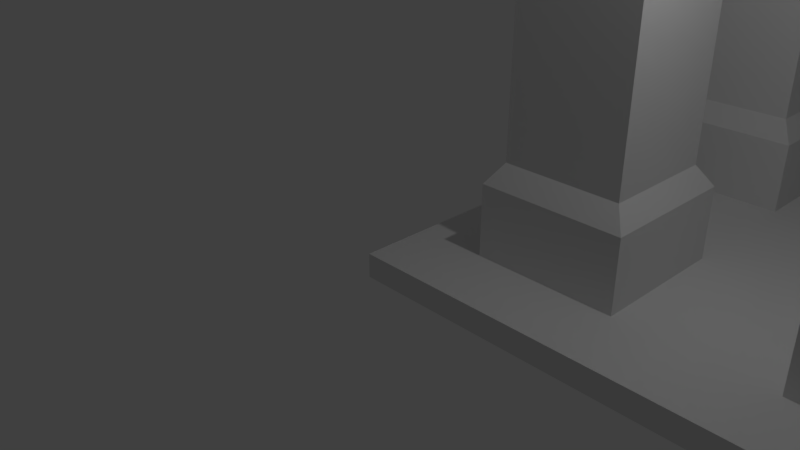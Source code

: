 # Source: platform_four_pillars.blend  (saved by Blender 2.79.0; exported with 4.5.12 LTS)
import bpy
from mathutils import Matrix  # noqa: F401  (used for matrix-valued properties, if any)

bpy.ops.wm.read_factory_settings(use_empty=True)
scene = bpy.context.scene
scene.name = 'Scene'

# ---- collections
col_collection_1 = bpy.data.collections.new('Collection 1'); scene.collection.children.link(col_collection_1)

# ---- materials (node trees are filled in below, after node groups)
mat_material = bpy.data.materials.new('Material')
mat_material.alpha_threshold = 0.0
mat_material.use_transparent_shadow = False
mat_material.roughness = 0.5
mat_material.line_color = (0.0, 0.0, 0.0, 1.0)
mat_groundmaterial = bpy.data.materials.new('GroundMaterial')
mat_groundmaterial.alpha_threshold = 0.0
mat_groundmaterial.use_transparent_shadow = False
mat_groundmaterial.roughness = 0.5

# ---- material node trees

# ---- world
world_world = bpy.data.worlds.new('World'); scene.world = world_world
world_world.color = (0.05088, 0.05088, 0.05088)
world_world.use_sun_shadow = False
world_world.sun_shadow_jitter_overblur = 0.0
world_world.cycles.sampling_method = 'MANUAL'

# ---- cameras
cam_camera = bpy.data.cameras.new('Camera')
cam_camera.clip_end = 100.0
cam_camera.lens = 35.0
cam_camera.sensor_width = 32.0
cam_camera.sensor_height = 18.0
cam_camera.ortho_scale = 7.314
cam_camera.dof.focus_distance = 0.0
cam_camera.dof.aperture_fstop = 128.0

# ---- lights
light_lamp = bpy.data.lights.new('Lamp', 'POINT')
light_lamp.transmission_factor = 0.0
light_lamp.cutoff_distance = 30.0
light_lamp.energy = 100.0
light_lamp.shadow_buffer_clip_start = 1.001
light_lamp.shadow_soft_size = 0.1
light_lamp.shadow_maximum_resolution = 0.006
light_lamp.use_absolute_resolution = True

# ---- meshes
me_cube = bpy.data.meshes.new('Cube')
me_cube.from_pydata([(8.0, 8.0, 0.6594), (8.0, 0.0, 0.6594), (0.0, 0.0, 0.6594), (4.768e-07, 8.0, 0.6594), (8.0, 8.0, 1.0), (8.0, -9.537e-07, 1.0), (0.0, 4.768e-07, 1.0), (0.0, 8.0, 1.0), (7.0, 8.0, 0.6594), (6.0, 8.0, 0.6594), (5.0, 8.0, 0.6594), (4.0, 8.0, 0.6594), (3.0, 8.0, 0.6594), (2.0, 8.0, 0.6594), (1.0, 8.0, 0.6594), (7.0, 0.0, 0.6594), (6.0, 0.0, 0.6594), (5.0, 0.0, 0.6594), (4.0, 0.0, 0.6594), (3.0, 0.0, 0.6594), (2.0, 0.0, 0.6594), (1.0, 0.0, 0.6594), (7.0, 8.0, 1.0), (6.0, 8.0, 1.0), (5.0, 8.0, 1.0), (4.0, 8.0, 1.0), (3.0, 8.0, 1.0), (2.0, 8.0, 1.0), (1.0, 8.0, 1.0), (7.0, -7.749e-07, 1.0), (6.0, -5.96e-07, 1.0), (5.0, -4.172e-07, 1.0), (4.0, -2.384e-07, 1.0), (3.0, -5.96e-08, 1.0), (2.0, 1.192e-07, 1.0), (1.0, 2.98e-07, 1.0), (8.0, 7.0, 0.6594), (8.0, 6.0, 0.6594), (8.0, 5.0, 0.6594), (8.0, 4.0, 0.6594), (8.0, 3.0, 0.6594), (8.0, 2.0, 0.6594), (8.0, 1.0, 0.6594), (5.96e-08, 1.0, 0.6594), (1.192e-07, 2.0, 0.6594), (1.788e-07, 3.0, 0.6594), (2.384e-07, 4.0, 0.6594), (2.98e-07, 5.0, 0.6594), (3.576e-07, 6.0, 0.6594), (4.172e-07, 7.0, 0.6594), (8.0, 7.0, 1.0), (8.0, 6.0, 1.0), (8.0, 5.0, 1.0), (8.0, 4.0, 1.0), (8.0, 3.0, 1.0), (8.0, 2.0, 1.0), (8.0, 1.0, 1.0), (0.0, 1.0, 1.0), (0.0, 2.0, 1.0), (0.0, 3.0, 1.0), (0.0, 4.0, 1.0), (0.0, 5.0, 1.0), (0.0, 6.0, 1.0), (0.0, 7.0, 1.0), (7.0, 7.0, 1.0), (7.0, 6.0, 1.0), (7.0, 5.0, 1.0), (7.0, 4.0, 1.0), (7.0, 3.0, 1.0), (7.0, 2.0, 1.0), (7.0, 1.0, 1.0), (6.0, 7.0, 1.0), (6.808, 2.808, 2.285), (6.0, 5.0, 1.0), (6.0, 4.0, 1.0), (6.0, 3.0, 1.0), (6.808, 5.192, 2.285), (6.0, 1.0, 1.0), (5.0, 7.0, 1.0), (5.0, 6.0, 1.0), (5.0, 5.0, 1.0), (5.0, 4.0, 1.0), (5.0, 3.0, 1.0), (5.0, 2.0, 1.0), (5.0, 1.0, 1.0), (4.0, 7.0, 1.0), (4.0, 6.0, 1.0), (4.0, 5.0, 1.0), (4.0, 4.0, 1.0), (4.0, 3.0, 1.0), (4.0, 2.0, 1.0), (4.0, 1.0, 1.0), (3.0, 7.0, 1.0), (3.0, 6.0, 1.0), (3.0, 5.0, 1.0), (3.0, 4.0, 1.0), (3.0, 3.0, 1.0), (3.0, 2.0, 1.0), (3.0, 1.0, 1.0), (2.0, 7.0, 1.0), (6.808, 6.0, 2.285), (2.0, 5.0, 1.0), (2.0, 4.0, 1.0), (2.0, 3.0, 1.0), (6.808, 6.808, 2.285), (2.0, 1.0, 1.0), (1.0, 7.0, 1.0), (1.0, 6.0, 1.0), (1.0, 5.0, 1.0), (1.0, 4.0, 1.0), (1.0, 3.0, 1.0), (1.0, 2.0, 1.0), (1.0, 1.0, 1.0), (7.0, 7.0, 2.0), (7.0, 6.0, 2.0), (7.0, 5.0, 2.0), (7.0, 3.0, 2.0), (7.0, 2.0, 2.0), (7.0, 1.0, 2.0), (6.0, 7.0, 2.0), (6.808, 2.808, 6.285), (6.0, 5.0, 2.0), (6.0, 3.0, 2.0), (6.808, 5.192, 6.285), (6.0, 1.0, 2.0), (5.0, 7.0, 2.0), (5.0, 6.0, 2.0), (5.0, 5.0, 2.0), (5.0, 3.0, 2.0), (5.0, 2.0, 2.0), (5.0, 1.0, 2.0), (3.0, 7.0, 2.0), (3.0, 6.0, 2.0), (3.0, 5.0, 2.0), (3.0, 3.0, 2.0), (3.0, 2.0, 2.0), (3.0, 1.0, 2.0), (2.0, 7.0, 2.0), (6.808, 6.0, 6.285), (2.0, 5.0, 2.0), (2.0, 3.0, 2.0), (6.808, 6.808, 6.285), (2.0, 1.0, 2.0), (1.0, 7.0, 2.0), (1.0, 6.0, 2.0), (1.0, 5.0, 2.0), (1.0, 3.0, 2.0), (1.0, 2.0, 2.0), (1.0, 1.0, 2.0), (6.808, 2.0, 2.285), (6.808, 1.192, 2.285), (6.0, 6.808, 2.285), (6.0, 5.192, 2.285), (6.0, 2.808, 2.285), (6.0, 1.192, 2.285), (5.192, 6.808, 2.285), (5.192, 6.0, 2.285), (5.192, 5.192, 2.285), (5.192, 2.808, 2.285), (5.192, 2.0, 2.285), (5.192, 1.192, 2.285), (2.808, 6.808, 2.285), (2.808, 6.0, 2.285), (2.808, 5.192, 2.285), (2.808, 2.808, 2.285), (2.808, 2.0, 2.285), (2.808, 1.192, 2.285), (2.0, 6.808, 2.285), (2.0, 5.192, 2.285), (2.0, 2.808, 2.285), (2.0, 1.192, 2.285), (1.192, 6.808, 2.285), (1.192, 6.0, 2.285), (1.192, 5.192, 2.285), (1.192, 2.808, 2.285), (1.192, 2.0, 2.285), (1.192, 1.192, 2.285), (6.808, 2.0, 6.285), (6.808, 1.192, 6.285), (6.0, 6.808, 6.285), (6.0, 5.192, 6.285), (6.0, 2.808, 6.285), (6.0, 1.192, 6.285), (5.192, 6.808, 6.285), (5.192, 6.0, 6.285), (5.192, 5.192, 6.285), (5.192, 2.808, 6.285), (5.192, 2.0, 6.285), (5.192, 1.192, 6.285), (2.808, 6.808, 6.285), (2.808, 6.0, 6.285), (2.808, 5.192, 6.285), (2.808, 2.808, 6.285), (2.808, 2.0, 6.285), (2.808, 1.192, 6.285), (2.0, 6.808, 6.285), (2.0, 5.192, 6.285), (2.0, 2.808, 6.285), (2.0, 1.192, 6.285), (1.192, 6.808, 6.285), (1.192, 6.0, 6.285), (1.192, 5.192, 6.285), (1.192, 2.808, 6.285), (1.192, 2.0, 6.285), (1.192, 1.192, 6.285)], [], [(112, 57, 6, 35), (42, 56, 5, 1), (21, 35, 6, 2), (49, 63, 7, 3), (28, 14, 3, 7), (4, 0, 8, 22), (22, 8, 9, 23), (23, 9, 10, 24), (24, 10, 11, 25), (25, 11, 12, 26), (26, 12, 13, 27), (27, 13, 14, 28), (1, 5, 29, 15), (15, 29, 30, 16), (16, 30, 31, 17), (17, 31, 32, 18), (18, 32, 33, 19), (19, 33, 34, 20), (20, 34, 35, 21), (56, 70, 29, 5), (70, 77, 30, 29), (77, 84, 31, 30), (84, 91, 32, 31), (91, 98, 33, 32), (98, 105, 34, 33), (105, 112, 35, 34), (27, 28, 106, 99), (70, 69, 117, 118), (82, 83, 129, 128), (101, 108, 109, 102), (102, 109, 110, 103), (73, 66, 115, 121), (69, 68, 116, 117), (26, 27, 99, 92), (101, 94, 133, 139), (107, 108, 145, 144), (94, 101, 102, 95), (95, 102, 103, 96), (64, 71, 119, 113), (94, 93, 132, 133), (25, 26, 92, 85), (85, 92, 93, 86), (86, 93, 94, 87), (87, 94, 95, 88), (88, 95, 96, 89), (89, 96, 97, 90), (90, 97, 98, 91), (24, 25, 85, 78), (78, 85, 86, 79), (79, 86, 87, 80), (80, 87, 88, 81), (81, 88, 89, 82), (82, 89, 90, 83), (83, 90, 91, 84), (23, 24, 78, 71), (106, 107, 144, 143), (79, 80, 127, 126), (73, 80, 81, 74), (74, 81, 82, 75), (84, 77, 124, 130), (92, 99, 137, 131), (22, 23, 71, 64), (93, 92, 131, 132), (66, 65, 114, 115), (66, 73, 74, 67), (67, 74, 75, 68), (78, 79, 126, 125), (112, 105, 142, 148), (4, 22, 64, 50), (50, 64, 65, 51), (51, 65, 66, 52), (52, 66, 67, 53), (53, 67, 68, 54), (54, 68, 69, 55), (55, 69, 70, 56), (2, 6, 57, 43), (43, 57, 58, 44), (44, 58, 59, 45), (45, 59, 60, 46), (46, 60, 61, 47), (47, 61, 62, 48), (48, 62, 63, 49), (0, 4, 50, 36), (36, 50, 51, 37), (37, 51, 52, 38), (38, 52, 53, 39), (39, 53, 54, 40), (40, 54, 55, 41), (41, 55, 56, 42), (28, 7, 63, 106), (106, 63, 62, 107), (107, 62, 61, 108), (108, 61, 60, 109), (109, 60, 59, 110), (110, 59, 58, 111), (111, 58, 57, 112), (128, 129, 159, 158), (147, 148, 176, 175), (119, 125, 155, 151), (126, 127, 157, 156), (146, 147, 175, 174), (142, 136, 166, 170), (125, 126, 156, 155), (144, 145, 173, 172), (124, 118, 150, 154), (143, 144, 172, 171), (134, 140, 169, 164), (139, 133, 163, 168), (116, 122, 153, 72), (121, 115, 76, 152), (131, 137, 167, 161), (118, 117, 149, 150), (97, 96, 134, 135), (96, 103, 140, 134), (83, 84, 130, 129), (110, 111, 147, 146), (98, 97, 135, 136), (68, 75, 122, 116), (111, 112, 148, 147), (105, 98, 136, 142), (99, 106, 143, 137), (77, 70, 118, 124), (71, 78, 125, 119), (108, 101, 139, 145), (80, 73, 121, 127), (103, 110, 146, 140), (75, 82, 128, 122), (65, 64, 113, 114), (153, 158, 186, 181), (162, 161, 189, 190), (157, 152, 180, 185), (159, 160, 188, 187), (167, 171, 199, 195), (158, 159, 187, 186), (175, 176, 204, 203), (151, 155, 183, 179), (156, 157, 185, 184), (174, 175, 203, 202), (170, 166, 194, 198), (155, 156, 184, 183), (172, 173, 201, 200), (154, 150, 178, 182), (171, 172, 200, 199), (164, 169, 197, 192), (137, 143, 171, 167), (129, 130, 160, 159), (127, 121, 152, 157), (132, 131, 161, 162), (122, 128, 158, 153), (145, 139, 168, 173), (133, 132, 162, 163), (114, 113, 104, 100), (140, 146, 174, 169), (135, 134, 164, 165), (130, 124, 154, 160), (115, 114, 100, 76), (136, 135, 165, 166), (113, 119, 151, 104), (117, 116, 72, 149), (148, 142, 170, 176), (173, 168, 196, 201), (163, 162, 190, 191), (100, 104, 141, 138), (169, 174, 202, 197), (165, 164, 192, 193), (160, 154, 182, 188), (76, 100, 138, 123), (166, 165, 193, 194), (104, 151, 179, 141), (149, 72, 120, 177), (176, 170, 198, 204), (150, 149, 177, 178), (161, 167, 195, 189), (152, 76, 123, 180), (72, 153, 181, 120), (168, 163, 191, 196)])
_uv = me_cube.uv_layers.new(name='UVMap')
_uv.uv.foreach_set('vector', [0.04537, 0.3166, 0.05119, 0.3166, 0.05119, 0.3225, 0.04537, 0.3225, 0.06282, 0.2643, 0.06282, 0.2663, 0.057, 0.2663, 0.057, 0.2643, 0.06282, 0.2614, 0.06282, 0.2634, 0.057, 0.2634, 0.057, 0.2614, 0.09769, 0.2721, 0.09769, 0.2702, 0.1035, 0.2702, 0.1035, 0.2721, 0.06282, 0.2672, 0.06282, 0.2692, 0.057, 0.2692, 0.057, 0.2672, 0.1035, 0.2672, 0.1035, 0.2692, 0.09769, 0.2692, 0.09769, 0.2672, 0.09769, 0.2672, 0.09769, 0.2692, 0.09188, 0.2692, 0.09188, 0.2672, 0.09188, 0.2672, 0.09188, 0.2692, 0.08606, 0.2692, 0.08606, 0.2672, 0.08606, 0.2672, 0.08606, 0.2692, 0.08025, 0.2692, 0.08025, 0.2672, 0.08025, 0.2672, 0.08025, 0.2692, 0.07444, 0.2692, 0.07444, 0.2672, 0.07444, 0.2672, 0.07444, 0.2692, 0.06863, 0.2692, 0.06863, 0.2672, 0.06863, 0.2672, 0.06863, 0.2692, 0.06282, 0.2692, 0.06282, 0.2672, 0.1035, 0.2614, 0.1035, 0.2634, 0.09769, 0.2634, 0.09769, 0.2614, 0.09769, 0.2614, 0.09769, 0.2634, 0.09188, 0.2634, 0.09188, 0.2614, 0.09188, 0.2614, 0.09188, 0.2634, 0.08606, 0.2634, 0.08606, 0.2614, 0.08606, 0.2614, 0.08606, 0.2634, 0.08025, 0.2634, 0.08025, 0.2614, 0.08025, 0.2614, 0.08025, 0.2634, 0.07444, 0.2634, 0.07444, 0.2614, 0.07444, 0.2614, 0.07444, 0.2634, 0.06863, 0.2634, 0.06863, 0.2614, 0.06863, 0.2614, 0.06863, 0.2634, 0.06282, 0.2634, 0.06282, 0.2614, 0.004696, 0.3166, 0.01051, 0.3166, 0.01051, 0.3225, 0.004696, 0.3225, 0.01051, 0.3166, 0.01632, 0.3166, 0.01632, 0.3225, 0.01051, 0.3225, 0.01632, 0.3166, 0.02213, 0.3166, 0.02213, 0.3225, 0.01632, 0.3225, 0.02213, 0.3166, 0.02794, 0.3166, 0.02794, 0.3225, 0.02213, 0.3225, 0.02794, 0.3166, 0.03375, 0.3166, 0.03375, 0.3225, 0.02794, 0.3225, 0.03375, 0.3166, 0.03956, 0.3166, 0.03956, 0.3225, 0.03375, 0.3225, 0.03956, 0.3166, 0.04537, 0.3166, 0.04537, 0.3225, 0.03956, 0.3225, 0.03956, 0.276, 0.04537, 0.276, 0.04537, 0.2818, 0.03956, 0.2818, 0.1628, 0.3321, 0.1665, 0.3318, 0.169, 0.3388, 0.1601, 0.3388, 0.1678, 0.3228, 0.1641, 0.3233, 0.1624, 0.3166, 0.1703, 0.3167, 0.03956, 0.2934, 0.04537, 0.2934, 0.04537, 0.2992, 0.03956, 0.2992, 0.03956, 0.2992, 0.04537, 0.2992, 0.04537, 0.305, 0.03956, 0.305, 0.1478, 0.3401, 0.1549, 0.3466, 0.1488, 0.3498, 0.1451, 0.3471, 0.1665, 0.3318, 0.1702, 0.3304, 0.1767, 0.3329, 0.169, 0.3388, 0.03375, 0.276, 0.03956, 0.276, 0.03956, 0.2818, 0.03375, 0.2818, 0.1384, 0.3297, 0.1403, 0.3336, 0.1383, 0.34, 0.1312, 0.3327, 0.1419, 0.3237, 0.1382, 0.3255, 0.1312, 0.3229, 0.1394, 0.3166, 0.03375, 0.2934, 0.03956, 0.2934, 0.03956, 0.2992, 0.03375, 0.2992, 0.03375, 0.2992, 0.03956, 0.2992, 0.03956, 0.305, 0.03375, 0.305, 0.1482, 0.3621, 0.1383, 0.3621, 0.141, 0.3551, 0.145, 0.356, 0.1403, 0.3336, 0.1437, 0.3324, 0.1462, 0.3388, 0.1383, 0.34, 0.02794, 0.276, 0.03375, 0.276, 0.03375, 0.2818, 0.02794, 0.2818, 0.02794, 0.2818, 0.03375, 0.2818, 0.03375, 0.2876, 0.02794, 0.2876, 0.02794, 0.2876, 0.03375, 0.2876, 0.03375, 0.2934, 0.02794, 0.2934, 0.02794, 0.2934, 0.03375, 0.2934, 0.03375, 0.2992, 0.02794, 0.2992, 0.02794, 0.2992, 0.03375, 0.2992, 0.03375, 0.305, 0.02794, 0.305, 0.02794, 0.305, 0.03375, 0.305, 0.03375, 0.3108, 0.02794, 0.3108, 0.02794, 0.3108, 0.03375, 0.3108, 0.03375, 0.3166, 0.02794, 0.3166, 0.02213, 0.276, 0.02794, 0.276, 0.02794, 0.2818, 0.02213, 0.2818, 0.02213, 0.2818, 0.02794, 0.2818, 0.02794, 0.2876, 0.02213, 0.2876, 0.02213, 0.2876, 0.02794, 0.2876, 0.02794, 0.2934, 0.02213, 0.2934, 0.02213, 0.2934, 0.02794, 0.2934, 0.02794, 0.2992, 0.02213, 0.2992, 0.02213, 0.2992, 0.02794, 0.2992, 0.02794, 0.305, 0.02213, 0.305, 0.02213, 0.305, 0.02794, 0.305, 0.02794, 0.3108, 0.02213, 0.3108, 0.02213, 0.3108, 0.02794, 0.3108, 0.02794, 0.3166, 0.02213, 0.3166, 0.01632, 0.276, 0.02213, 0.276, 0.02213, 0.2818, 0.01632, 0.2818, 0.1458, 0.3235, 0.1419, 0.3237, 0.1394, 0.3166, 0.1487, 0.3171, 0.1327, 0.3463, 0.1379, 0.3401, 0.1411, 0.3462, 0.1391, 0.3493, 0.01632, 0.2934, 0.02213, 0.2934, 0.02213, 0.2992, 0.01632, 0.2992, 0.01632, 0.2992, 0.02213, 0.2992, 0.02213, 0.305, 0.01632, 0.305, 0.1606, 0.324, 0.1609, 0.3285, 0.1537, 0.3309, 0.1543, 0.3213, 0.1471, 0.331, 0.147, 0.3273, 0.1537, 0.3253, 0.153, 0.3335, 0.01051, 0.276, 0.01632, 0.276, 0.01632, 0.2818, 0.01051, 0.2818, 0.1437, 0.3324, 0.1471, 0.331, 0.153, 0.3335, 0.1462, 0.3388, 0.1549, 0.3466, 0.1534, 0.3559, 0.147, 0.3529, 0.1488, 0.3498, 0.01051, 0.2934, 0.01632, 0.2934, 0.01632, 0.2992, 0.01051, 0.2992, 0.01051, 0.2992, 0.01632, 0.2992, 0.01632, 0.305, 0.01051, 0.305, 0.1312, 0.3556, 0.1327, 0.3463, 0.1391, 0.3493, 0.1373, 0.3524, 0.1616, 0.3492, 0.1619, 0.3529, 0.1549, 0.3553, 0.1549, 0.3465, 0.004696, 0.276, 0.01051, 0.276, 0.01051, 0.2818, 0.004696, 0.2818, 0.004696, 0.2818, 0.01051, 0.2818, 0.01051, 0.2876, 0.004696, 0.2876, 0.004696, 0.2876, 0.01051, 0.2876, 0.01051, 0.2934, 0.004696, 0.2934, 0.004696, 0.2934, 0.01051, 0.2934, 0.01051, 0.2992, 0.004696, 0.2992, 0.004696, 0.2992, 0.01051, 0.2992, 0.01051, 0.305, 0.004696, 0.305, 0.004696, 0.305, 0.01051, 0.305, 0.01051, 0.3108, 0.004696, 0.3108, 0.004696, 0.3108, 0.01051, 0.3108, 0.01051, 0.3166, 0.004696, 0.3166, 0.057, 0.2721, 0.057, 0.2702, 0.06282, 0.2702, 0.06282, 0.2721, 0.06282, 0.2721, 0.06282, 0.2702, 0.06863, 0.2702, 0.06863, 0.2721, 0.06863, 0.2721, 0.06863, 0.2702, 0.07444, 0.2702, 0.07444, 0.2721, 0.07444, 0.2721, 0.07444, 0.2702, 0.08025, 0.2702, 0.08025, 0.2721, 0.08025, 0.2721, 0.08025, 0.2702, 0.08606, 0.2702, 0.08606, 0.2721, 0.08606, 0.2721, 0.08606, 0.2702, 0.09188, 0.2702, 0.09188, 0.2721, 0.09188, 0.2721, 0.09188, 0.2702, 0.09769, 0.2702, 0.09769, 0.2721, 0.1035, 0.2643, 0.1035, 0.2663, 0.09769, 0.2663, 0.09769, 0.2643, 0.09769, 0.2643, 0.09769, 0.2663, 0.09188, 0.2663, 0.09188, 0.2643, 0.09188, 0.2643, 0.09188, 0.2663, 0.08606, 0.2663, 0.08606, 0.2643, 0.08606, 0.2643, 0.08606, 0.2663, 0.08025, 0.2663, 0.08025, 0.2643, 0.08025, 0.2643, 0.08025, 0.2663, 0.07444, 0.2663, 0.07444, 0.2643, 0.07444, 0.2643, 0.07444, 0.2663, 0.06863, 0.2663, 0.06863, 0.2643, 0.06863, 0.2643, 0.06863, 0.2663, 0.06282, 0.2663, 0.06282, 0.2643, 0.04537, 0.276, 0.05119, 0.276, 0.05119, 0.2818, 0.04537, 0.2818, 0.04537, 0.2818, 0.05119, 0.2818, 0.05119, 0.2876, 0.04537, 0.2876, 0.04537, 0.2876, 0.05119, 0.2876, 0.05119, 0.2934, 0.04537, 0.2934, 0.04537, 0.2934, 0.05119, 0.2934, 0.05119, 0.2992, 0.04537, 0.2992, 0.04537, 0.2992, 0.05119, 0.2992, 0.05119, 0.305, 0.04537, 0.305, 0.04537, 0.305, 0.05119, 0.305, 0.05119, 0.3108, 0.04537, 0.3108, 0.04537, 0.3108, 0.05119, 0.3108, 0.05119, 0.3166, 0.04537, 0.3166, 0.2813, 0.3218, 0.2815, 0.3324, 0.2777, 0.332, 0.2781, 0.3244, 0.3048, 0.3325, 0.3021, 0.3425, 0.2997, 0.3394, 0.3011, 0.332, 0.2918, 0.366, 0.2816, 0.3635, 0.2848, 0.361, 0.2922, 0.3622, 0.2816, 0.353, 0.2841, 0.3428, 0.2866, 0.346, 0.2853, 0.3535, 0.3048, 0.322, 0.3048, 0.3325, 0.3011, 0.332, 0.3016, 0.3245, 0.2919, 0.3427, 0.2817, 0.3404, 0.2848, 0.3379, 0.2923, 0.339, 0.2816, 0.3635, 0.2816, 0.353, 0.2853, 0.3535, 0.2848, 0.361, 0.2816, 0.3558, 0.2789, 0.3659, 0.2765, 0.3627, 0.2778, 0.3553, 0.2685, 0.3428, 0.2583, 0.3403, 0.2615, 0.3378, 0.2689, 0.339, 0.2816, 0.3453, 0.2816, 0.3558, 0.2778, 0.3553, 0.2784, 0.3478, 0.2839, 0.3196, 0.2945, 0.3195, 0.2941, 0.3233, 0.2865, 0.3228, 0.2687, 0.366, 0.2585, 0.3637, 0.2616, 0.3612, 0.2691, 0.3623, 0.2607, 0.3199, 0.271, 0.3195, 0.2707, 0.3233, 0.2632, 0.323, 0.2946, 0.3428, 0.3048, 0.3453, 0.3016, 0.3478, 0.2941, 0.3466, 0.2607, 0.3429, 0.2713, 0.3428, 0.2709, 0.3466, 0.2632, 0.3461, 0.2583, 0.3403, 0.2583, 0.3299, 0.262, 0.3303, 0.2615, 0.3378, 0.1672, 0.3561, 0.1709, 0.3541, 0.177, 0.3566, 0.1699, 0.3628, 0.1709, 0.3541, 0.1704, 0.3505, 0.1771, 0.3487, 0.177, 0.3566, 0.1641, 0.3233, 0.1606, 0.324, 0.1543, 0.3213, 0.1624, 0.3166, 0.1697, 0.347, 0.1652, 0.3473, 0.1628, 0.3401, 0.1724, 0.3407, 0.1632, 0.3566, 0.1672, 0.3561, 0.1699, 0.3628, 0.1608, 0.3631, 0.1702, 0.3304, 0.1697, 0.3265, 0.1765, 0.3238, 0.1767, 0.3329, 0.1652, 0.3473, 0.1616, 0.3492, 0.1549, 0.3465, 0.1628, 0.3401, 0.1619, 0.3529, 0.1632, 0.3566, 0.1608, 0.3631, 0.1549, 0.3553, 0.147, 0.3273, 0.1458, 0.3235, 0.1487, 0.3171, 0.1537, 0.3253, 0.1609, 0.3285, 0.1628, 0.3321, 0.1601, 0.3388, 0.1537, 0.3309, 0.1383, 0.3621, 0.1312, 0.3556, 0.1373, 0.3524, 0.141, 0.3551, 0.1382, 0.3255, 0.1384, 0.3297, 0.1312, 0.3327, 0.1312, 0.3229, 0.1379, 0.3401, 0.1478, 0.3401, 0.1451, 0.3471, 0.1411, 0.3462, 0.1704, 0.3505, 0.1697, 0.347, 0.1724, 0.3407, 0.1771, 0.3487, 0.1697, 0.3265, 0.1678, 0.3228, 0.1703, 0.3167, 0.1765, 0.3238, 0.1534, 0.3559, 0.1482, 0.3621, 0.145, 0.356, 0.147, 0.3529, 0.2001, 0.3572, 0.2017, 0.3572, 0.2017, 0.3649, 0.2001, 0.3649, 0.2033, 0.349, 0.2048, 0.349, 0.2048, 0.3567, 0.2033, 0.3567, 0.1986, 0.3409, 0.2002, 0.3409, 0.2002, 0.3486, 0.1986, 0.3486, 0.1973, 0.3323, 0.1988, 0.3323, 0.1988, 0.34, 0.1973, 0.34, 0.2032, 0.3572, 0.2048, 0.3572, 0.2048, 0.3649, 0.2032, 0.3649, 0.1957, 0.3323, 0.1973, 0.3323, 0.1973, 0.34, 0.1957, 0.34, 0.1942, 0.3323, 0.1957, 0.3323, 0.1957, 0.34, 0.1942, 0.34, 0.197, 0.3572, 0.1986, 0.3572, 0.1986, 0.3649, 0.197, 0.3649, 0.2035, 0.3323, 0.205, 0.3323, 0.205, 0.34, 0.2035, 0.34, 0.1926, 0.3323, 0.1942, 0.3323, 0.1942, 0.34, 0.1926, 0.34, 0.2033, 0.3409, 0.2048, 0.3409, 0.2048, 0.3486, 0.2033, 0.3486, 0.2019, 0.3323, 0.2035, 0.3323, 0.2035, 0.34, 0.2019, 0.34, 0.2004, 0.3323, 0.2019, 0.3323, 0.2019, 0.34, 0.2004, 0.34, 0.194, 0.3409, 0.1955, 0.3409, 0.1955, 0.3486, 0.194, 0.3486, 0.1988, 0.3323, 0.2004, 0.3323, 0.2004, 0.34, 0.1988, 0.34, 0.1924, 0.3572, 0.1939, 0.3572, 0.1939, 0.3649, 0.1924, 0.3649, 0.2713, 0.3428, 0.2816, 0.3453, 0.2784, 0.3478, 0.2709, 0.3466, 0.2815, 0.3324, 0.2791, 0.3427, 0.2765, 0.3395, 0.2777, 0.332, 0.2841, 0.3428, 0.2946, 0.3428, 0.2941, 0.3466, 0.2866, 0.346, 0.2583, 0.3532, 0.2607, 0.3429, 0.2632, 0.3461, 0.2621, 0.3536, 0.271, 0.3195, 0.2813, 0.3218, 0.2781, 0.3244, 0.2707, 0.3233, 0.2789, 0.3659, 0.2687, 0.366, 0.2691, 0.3623, 0.2765, 0.3627, 0.2585, 0.3637, 0.2583, 0.3532, 0.2621, 0.3536, 0.2616, 0.3612, 0.3048, 0.3558, 0.3023, 0.366, 0.2998, 0.3628, 0.301, 0.3554, 0.2945, 0.3195, 0.3048, 0.322, 0.3016, 0.3245, 0.2941, 0.3233, 0.2815, 0.3299, 0.2839, 0.3196, 0.2865, 0.3228, 0.2853, 0.3303, 0.2791, 0.3427, 0.2685, 0.3428, 0.2689, 0.339, 0.2765, 0.3395, 0.3048, 0.3453, 0.3048, 0.3558, 0.301, 0.3554, 0.3016, 0.3478, 0.2817, 0.3404, 0.2815, 0.3299, 0.2853, 0.3303, 0.2848, 0.3379, 0.3023, 0.366, 0.2918, 0.366, 0.2922, 0.3622, 0.2998, 0.3628, 0.2583, 0.3299, 0.2607, 0.3199, 0.2632, 0.323, 0.262, 0.3303, 0.3021, 0.3425, 0.2919, 0.3427, 0.2923, 0.339, 0.2997, 0.3394, 0.1955, 0.3409, 0.1971, 0.3409, 0.1971, 0.3486, 0.1955, 0.3486, 0.2017, 0.349, 0.2033, 0.349, 0.2033, 0.3567, 0.2017, 0.3567, 0.1971, 0.349, 0.1986, 0.349, 0.1986, 0.3567, 0.1971, 0.3567, 0.1939, 0.3572, 0.1955, 0.3572, 0.1955, 0.3649, 0.1939, 0.3649, 0.2002, 0.349, 0.2017, 0.349, 0.2017, 0.3567, 0.2002, 0.3567, 0.1924, 0.3409, 0.194, 0.3409, 0.194, 0.3486, 0.1924, 0.3486, 0.1955, 0.349, 0.1971, 0.349, 0.1971, 0.3567, 0.1955, 0.3567, 0.1986, 0.349, 0.2002, 0.349, 0.2002, 0.3567, 0.1986, 0.3567, 0.1955, 0.3572, 0.197, 0.3572, 0.197, 0.3649, 0.1955, 0.3649, 0.194, 0.349, 0.1955, 0.349, 0.1955, 0.3567, 0.194, 0.3567, 0.2017, 0.3409, 0.2033, 0.3409, 0.2033, 0.3486, 0.2017, 0.3486, 0.1924, 0.349, 0.194, 0.349, 0.194, 0.3567, 0.1924, 0.3567, 0.2017, 0.3572, 0.2032, 0.3572, 0.2032, 0.3649, 0.2017, 0.3649, 0.2002, 0.3409, 0.2017, 0.3409, 0.2017, 0.3486, 0.2002, 0.3486, 0.1986, 0.3572, 0.2001, 0.3572, 0.2001, 0.3649, 0.1986, 0.3649, 0.1971, 0.3409, 0.1986, 0.3409, 0.1986, 0.3486, 0.1971, 0.3486])
me_cube.materials.append(mat_material)
me_cube.materials.append(mat_groundmaterial)
me_cube.use_remesh_preserve_volume = False
me_cube.use_remesh_preserve_attributes = False
me_cube.use_mirror_vertex_groups = False
me_cube.update()

# ---- objects
ob_cube = bpy.data.objects.new('Cube', me_cube)
ob_lamp = bpy.data.objects.new('Lamp', light_lamp)
ob_camera = bpy.data.objects.new('Camera', cam_camera)

# ---- transforms, parenting, visibility, modifiers, constraints
ob_cube.location = (0.0, 0.0, -1.0)
ob_cube.lock_rotations_4d = False
ob_cube.empty_display_type = 'ARROWS'
ob_cube.lineart.crease_threshold = 0.0
ob_lamp.location = (4.076, 1.005, 5.904)
ob_lamp.rotation_euler = (0.6503, 0.05522, 1.866)
ob_lamp.lock_rotations_4d = False
ob_lamp.empty_display_type = 'ARROWS'
ob_lamp.color = (0.0, 0.0, 0.0, 0.0)
ob_lamp.lineart.crease_threshold = 0.0
ob_camera.location = (7.481, -6.508, 5.344)
ob_camera.rotation_euler = (1.109, 0.0, 0.8149)
ob_camera.lock_rotations_4d = False
ob_camera.empty_display_type = 'ARROWS'
ob_camera.color = (0.0, 0.0, 0.0, 0.0)
ob_camera.display_type = 'WIRE'
ob_camera.lineart.crease_threshold = 0.0

# ---- collection membership
col_collection_1.objects.link(ob_cube)
col_collection_1.objects.link(ob_lamp)
col_collection_1.objects.link(ob_camera)

# ---- scene / render settings (as saved in the file)
scene.camera = ob_camera
scene.frame_start = 1; scene.frame_end = 250; scene.frame_set(1)
scene.render.engine = 'BLENDER_EEVEE_NEXT'
scene.render.resolution_percentage = 50
scene.render.dither_intensity = 0.0
scene.cycles.use_denoising = False
scene.cycles.samples = 128
scene.cycles.sampling_pattern = 'TABULATED_SOBOL'
scene.cycles.use_adaptive_sampling = False
scene.cycles.use_light_tree = False
scene.cycles.blur_glossy = 0.0
scene.cycles.sample_clamp_indirect = 0.0
scene.view_settings.view_transform = 'Standard'
bpy.context.view_layer.update()
